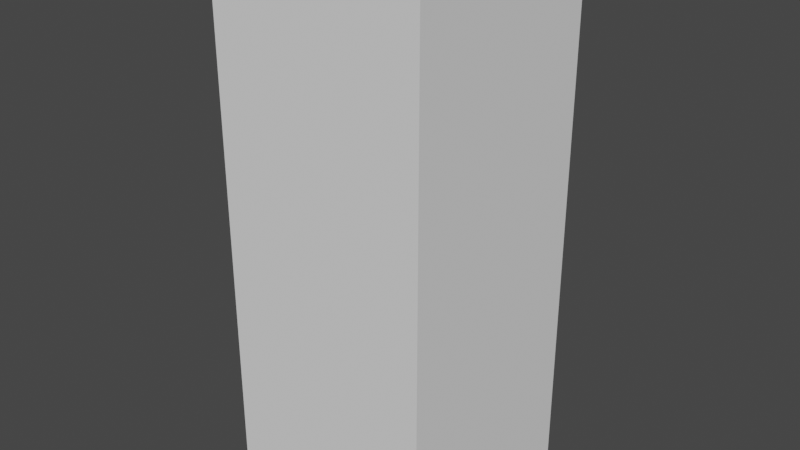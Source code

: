 # Source: Lab.blend  (saved by Blender 2.90.8; exported with 4.5.12 LTS)
import bpy
from mathutils import Matrix  # noqa: F401  (used for matrix-valued properties, if any)

bpy.ops.wm.read_factory_settings(use_empty=True)
scene = bpy.context.scene
scene.name = 'Scene'

# ---- collections
col_collection = bpy.data.collections.new('Collection'); scene.collection.children.link(col_collection)

# ---- world
world_world = bpy.data.worlds.new('World'); scene.world = world_world
world_world.use_nodes = True; world_world.node_tree.nodes.clear()
_N = world_world.node_tree.nodes; _L = world_world.node_tree.links
n0 = _N.new('ShaderNodeOutputWorld'); n0.name = 'World Output'; n0.location = (300, 300)
n1 = _N.new('ShaderNodeBackground'); n1.name = 'Background'; n1.location = (10, 300)
n1.inputs[0].default_value = (0.05088, 0.05088, 0.05088, 1.0)
_L.new(n1.outputs[0], n0.inputs[0])
n0.is_active_output = True
world_world.color = (0.05088, 0.05088, 0.05088)
world_world.use_sun_shadow = False
world_world.sun_shadow_jitter_overblur = 0.0

# ---- meshes
me_plane = bpy.data.meshes.new('Plane')
me_plane.from_pydata([(-1.0, -1.0, 0.0), (1.0, -1.0, 0.0), (-1.0, 1.0, 0.0), (1.0, 1.0, 0.0)], [], [(0, 1, 3, 2)])
_uv = me_plane.uv_layers.new(name='UVMap')
_uv.uv.foreach_set('vector', [0.0, 0.0, 1.0, 0.0, 1.0, 1.0, 0.0, 1.0])
me_plane.use_remesh_fix_poles = True
me_plane.use_remesh_preserve_attributes = False
me_plane.use_mirror_vertex_groups = False
me_plane.update()
me_cube_001 = bpy.data.meshes.new('Cube.001')
me_cube_001.from_pydata([(-1.0, -1.0, 0.8), (-1.0, -1.0, 1.0), (-1.0, 1.0, 0.8), (-1.0, 1.0, 1.0), (1.0, -1.0, 0.8), (1.0, -1.0, 1.0), (1.0, 1.0, 0.8), (1.0, 1.0, 1.0)], [], [(0, 1, 3, 2), (2, 3, 7, 6), (6, 7, 5, 4), (4, 5, 1, 0), (2, 6, 4, 0), (7, 3, 1, 5)])
_uv = me_cube_001.uv_layers.new(name='UVMap')
_uv.uv.foreach_set('vector', [0.375, 0.0, 0.625, 0.0, 0.625, 0.25, 0.375, 0.25, 0.375, 0.25, 0.625, 0.25, 0.625, 0.5, 0.375, 0.5, 0.375, 0.5, 0.625, 0.5, 0.625, 0.75, 0.375, 0.75, 0.375, 0.75, 0.625, 0.75, 0.625, 1.0, 0.375, 1.0, 0.125, 0.5, 0.375, 0.5, 0.375, 0.75, 0.125, 0.75, 0.625, 0.5, 0.875, 0.5, 0.875, 0.75, 0.625, 0.75])
me_cube_001.use_remesh_fix_poles = True
me_cube_001.use_remesh_preserve_attributes = False
me_cube_001.use_mirror_vertex_groups = False
me_cube_001.update()
me_cylinder = bpy.data.meshes.new('Cylinder')
me_cylinder.from_pydata([(0.0, 1.0, 0.1812), (0.0, 1.0, 0.4034), (0.7071, 0.7071, 0.1812), (0.7071, 0.7071, 0.4034), (1.0, -4.371e-08, 0.1812), (1.0, -4.371e-08, 0.4034), (0.7071, -0.7071, 0.1812), (0.7071, -0.7071, 0.4034), (-8.742e-08, -1.0, 0.1812), (-8.742e-08, -1.0, 0.4034), (-0.7071, -0.7071, 0.1812), (-0.7071, -0.7071, 0.4034), (-1.0, 1.192e-08, 0.1812), (-1.0, 1.192e-08, 0.4034), (-0.7071, 0.7071, 0.1812), (-0.7071, 0.7071, 0.4034), (1.873e-08, 1.0, 2.181), (0.7071, 0.7071, 2.181), (1.0, -4.371e-08, 2.181), (0.7071, -0.7071, 2.181), (-6.869e-08, -1.0, 2.181), (-0.7071, -0.7071, 2.181), (-1.0, 1.192e-08, 2.181), (-0.7071, 0.7071, 2.181)], [], [(0, 1, 3, 2), (2, 3, 5, 4), (4, 5, 7, 6), (6, 7, 9, 8), (8, 9, 11, 10), (10, 11, 13, 12), (1, 16, 23, 15), (12, 13, 15, 14), (14, 15, 1, 0), (0, 2, 4, 6, 8, 10, 12, 14), (17, 16, 23, 22, 21, 20, 19, 18), (3, 17, 16, 1), (7, 19, 18, 5), (13, 22, 21, 11), (9, 20, 19, 7), (15, 23, 22, 13), (5, 18, 17, 3), (11, 21, 20, 9)])
_uv = me_cylinder.uv_layers.new(name='UVMap')
_uv.uv.foreach_set('vector', [1.0, 0.5, 1.0, 1.0, 0.875, 1.0, 0.875, 0.5, 0.875, 0.5, 0.875, 1.0, 0.75, 1.0, 0.75, 0.5, 0.75, 0.5, 0.75, 1.0, 0.625, 1.0, 0.625, 0.5, 0.625, 0.5, 0.625, 1.0, 0.5, 1.0, 0.5, 0.5, 0.5, 0.5, 0.5, 1.0, 0.375, 1.0, 0.375, 0.5, 0.375, 0.5, 0.375, 1.0, 0.25, 1.0, 0.25, 0.5, 0.0, 1.0, 0.0, 1.0, 0.125, 1.0, 0.125, 1.0, 0.25, 0.5, 0.25, 1.0, 0.125, 1.0, 0.125, 0.5, 0.125, 0.5, 0.125, 1.0, 0.0, 1.0, 0.0, 0.5, 0.75, 0.49, 0.9197, 0.4197, 0.99, 0.25, 0.9197, 0.08029, 0.75, 0.01, 0.5803, 0.08029, 0.51, 0.25, 0.5803, 0.4197, 0.4197, 0.4197, 0.25, 0.49, 0.08029, 0.4197, 0.01, 0.25, 0.08029, 0.08029, 0.25, 0.01, 0.4197, 0.08029, 0.49, 0.25, 0.875, 1.0, 0.875, 1.0, 1.0, 1.0, 1.0, 1.0, 0.625, 1.0, 0.625, 1.0, 0.75, 1.0, 0.75, 1.0, 0.25, 1.0, 0.25, 1.0, 0.375, 1.0, 0.375, 1.0, 0.5, 1.0, 0.5, 1.0, 0.625, 1.0, 0.625, 1.0, 0.125, 1.0, 0.125, 1.0, 0.25, 1.0, 0.25, 1.0, 0.75, 1.0, 0.75, 1.0, 0.875, 1.0, 0.875, 1.0, 0.375, 1.0, 0.375, 1.0, 0.5, 1.0, 0.5, 1.0])
me_cylinder.use_remesh_fix_poles = True
me_cylinder.use_remesh_preserve_attributes = False
me_cylinder.use_mirror_vertex_groups = False
me_cylinder.update()
me_cylinder_001 = bpy.data.meshes.new('Cylinder.001')
me_cylinder_001.from_pydata([(0.0, 1.0, -1.2), (0.0, 1.0, 1.0), (0.7071, 0.7071, -1.2), (0.7071, 0.7071, 1.0), (1.0, -4.371e-08, -1.2), (1.0, -4.371e-08, 1.0), (0.7071, -0.7071, -1.2), (0.7071, -0.7071, 1.0), (-8.742e-08, -1.0, -1.2), (-8.742e-08, -1.0, 1.0), (-0.7071, -0.7071, -1.2), (-0.7071, -0.7071, 1.0), (-1.0, 1.192e-08, -1.2), (-1.0, 1.192e-08, 1.0), (-0.7071, 0.7071, -1.2), (-0.7071, 0.7071, 1.0), (-1.922e-09, 0.7421, -1.2), (0.5247, 0.5247, -1.2), (0.7421, -3.052e-08, -1.2), (0.5247, -0.5247, -1.2), (-6.68e-08, -0.7421, -1.2), (-0.5247, -0.5247, -1.2), (-0.7421, 1.077e-08, -1.2), (-0.5247, 0.5247, -1.2), (-1.922e-09, 0.7421, -1.804), (0.5247, 0.5247, -1.804), (0.7421, -3.052e-08, -1.804), (0.5247, -0.5247, -1.804), (-6.68e-08, -0.7421, -1.804), (-0.5247, -0.5247, -1.804), (-0.7421, 1.077e-08, -1.804), (-0.5247, 0.5247, -1.804)], [], [(0, 1, 3, 2), (2, 3, 5, 4), (4, 5, 7, 6), (6, 7, 9, 8), (8, 9, 11, 10), (10, 11, 13, 12), (3, 1, 15, 13, 11, 9, 7, 5), (12, 13, 15, 14), (14, 15, 1, 0), (6, 8, 20, 19), (22, 23, 31, 30), (12, 14, 23, 22), (2, 4, 18, 17), (8, 10, 21, 20), (14, 0, 16, 23), (0, 2, 17, 16), (4, 6, 19, 18), (10, 12, 22, 21), (24, 25, 26, 27, 28, 29, 30, 31), (20, 21, 29, 28), (18, 19, 27, 26), (16, 17, 25, 24), (23, 16, 24, 31), (21, 22, 30, 29), (19, 20, 28, 27), (17, 18, 26, 25)])
_uv = me_cylinder_001.uv_layers.new(name='UVMap')
_uv.uv.foreach_set('vector', [1.0, 0.5, 1.0, 1.0, 0.875, 1.0, 0.875, 0.5, 0.875, 0.5, 0.875, 1.0, 0.75, 1.0, 0.75, 0.5, 0.75, 0.5, 0.75, 1.0, 0.625, 1.0, 0.625, 0.5, 0.625, 0.5, 0.625, 1.0, 0.5, 1.0, 0.5, 0.5, 0.5, 0.5, 0.5, 1.0, 0.375, 1.0, 0.375, 0.5, 0.375, 0.5, 0.375, 1.0, 0.25, 1.0, 0.25, 0.5, 0.4197, 0.4197, 0.25, 0.49, 0.08029, 0.4197, 0.01, 0.25, 0.08029, 0.08029, 0.25, 0.01, 0.4197, 0.08029, 0.49, 0.25, 0.25, 0.5, 0.25, 1.0, 0.125, 1.0, 0.125, 0.5, 0.125, 0.5, 0.125, 1.0, 0.0, 1.0, 0.0, 0.5, 0.625, 0.5, 0.5, 0.5, 0.5, 0.5, 0.625, 0.5, 0.25, 0.5, 0.125, 0.5, 0.125, 0.5, 0.25, 0.5, 0.25, 0.5, 0.125, 0.5, 0.125, 0.5, 0.25, 0.5, 0.875, 0.5, 0.75, 0.5, 0.75, 0.5, 0.875, 0.5, 0.5, 0.5, 0.375, 0.5, 0.375, 0.5, 0.5, 0.5, 0.125, 0.5, 0.0, 0.5, 0.0, 0.5, 0.125, 0.5, 1.0, 0.5, 0.875, 0.5, 0.875, 0.5, 1.0, 0.5, 0.75, 0.5, 0.625, 0.5, 0.625, 0.5, 0.75, 0.5, 0.375, 0.5, 0.25, 0.5, 0.25, 0.5, 0.375, 0.5, 0.75, 0.49, 0.9197, 0.4197, 0.99, 0.25, 0.9197, 0.08029, 0.75, 0.01, 0.5803, 0.08029, 0.51, 0.25, 0.5803, 0.4197, 0.5, 0.5, 0.375, 0.5, 0.375, 0.5, 0.5, 0.5, 0.75, 0.5, 0.625, 0.5, 0.625, 0.5, 0.75, 0.5, 1.0, 0.5, 0.875, 0.5, 0.875, 0.5, 1.0, 0.5, 0.125, 0.5, 0.0, 0.5, 0.0, 0.5, 0.125, 0.5, 0.375, 0.5, 0.25, 0.5, 0.25, 0.5, 0.375, 0.5, 0.625, 0.5, 0.5, 0.5, 0.5, 0.5, 0.625, 0.5, 0.875, 0.5, 0.75, 0.5, 0.75, 0.5, 0.875, 0.5])
me_cylinder_001.use_remesh_fix_poles = True
me_cylinder_001.use_remesh_preserve_attributes = False
me_cylinder_001.use_mirror_vertex_groups = False
me_cylinder_001.update()
me_cube_002 = bpy.data.meshes.new('Cube.002')
me_cube_002.from_pydata([(-1.0, -1.0, -0.01229), (-1.0, -1.0, 5.0), (-1.0, 1.0, -0.01229), (-1.0, 1.0, 5.0), (1.0, -1.0, -0.01229), (1.0, -1.0, 5.0), (1.0, 1.0, -0.01229), (1.0, 1.0, 5.0)], [], [(0, 2, 3, 1), (2, 6, 7, 3), (6, 4, 5, 7), (4, 0, 1, 5), (2, 0, 4, 6), (7, 5, 1, 3)])
_uv = me_cube_002.uv_layers.new(name='UVMap')
_uv.uv.foreach_set('vector', [0.375, 0.0, 0.375, 0.25, 0.625, 0.25, 0.625, 0.0, 0.375, 0.25, 0.375, 0.5, 0.625, 0.5, 0.625, 0.25, 0.375, 0.5, 0.375, 0.75, 0.625, 0.75, 0.625, 0.5, 0.375, 0.75, 0.375, 1.0, 0.625, 1.0, 0.625, 0.75, 0.125, 0.5, 0.125, 0.75, 0.375, 0.75, 0.375, 0.5, 0.625, 0.5, 0.625, 0.75, 0.875, 0.75, 0.875, 0.5])
me_cube_002.use_remesh_fix_poles = True
me_cube_002.use_remesh_preserve_attributes = False
me_cube_002.use_mirror_vertex_groups = False
me_cube_002.update()

# ---- objects
ob_plane = bpy.data.objects.new('Plane', me_plane)
ob_cube = bpy.data.objects.new('Cube', me_cube_001)
ob_cylinder = bpy.data.objects.new('Cylinder', me_cylinder)
ob_cylinder_001 = bpy.data.objects.new('Cylinder.001', me_cylinder_001)
ob_cube_001 = bpy.data.objects.new('Cube.001', me_cube_002)

# ---- transforms, parenting, visibility, modifiers, constraints
ob_plane.location = (0.0, 0.0, 0.0)
ob_plane.scale = (2.0, 2.0, 2.0)
ob_plane.lineart.crease_threshold = 0.0
ob_cube.location = (0.0, 0.0, -0.8)
ob_cube.lineart.crease_threshold = 0.0
ob_cylinder.location = (0.0, 0.0, 0.0)
ob_cylinder.scale = (0.9, 0.9, 0.9)
ob_cylinder.lineart.crease_threshold = 0.0
ob_cylinder_001.location = (0.0, 0.0, 2.069)
ob_cylinder_001.scale = (1.0, 1.0, 0.1)
ob_cylinder_001.lineart.crease_threshold = 0.0
ob_cube_001.location = (0.0, 0.0, 0.0)
ob_cube_001.scale = (2.0, 2.0, 2.0)
ob_cube_001.lineart.crease_threshold = 0.0

# ---- collection membership
col_collection.objects.link(ob_plane)
col_collection.objects.link(ob_cube)
col_collection.objects.link(ob_cylinder)
col_collection.objects.link(ob_cylinder_001)
col_collection.objects.link(ob_cube_001)

# ---- scene / render settings (as saved in the file)
scene.frame_start = 1; scene.frame_end = 250; scene.frame_set(1)
scene.render.engine = 'BLENDER_EEVEE_NEXT'
scene.cycles.use_denoising = False
scene.cycles.samples = 128
scene.cycles.sampling_pattern = 'TABULATED_SOBOL'
scene.cycles.use_adaptive_sampling = False
scene.cycles.use_light_tree = False
scene.view_settings.view_transform = 'Filmic'
bpy.context.view_layer.update()

# ---- added for rendering (the .blend has no active camera and no usable light): camera, sun
cam_auto = bpy.data.cameras.new('AutoCamera')
cam_auto.lens = 50.0
cam_auto.sensor_width = 36.0
cam_auto.clip_end = 1000.0
ob_auto_camera = bpy.data.objects.new('AutoCamera', cam_auto)
scene.collection.objects.link(ob_auto_camera)
ob_auto_camera.location = (10.6498, -12.7798, 13.5076)
ob_auto_camera.rotation_euler = (1.09748, -7.21219e-08, 0.694738)
scene.camera = ob_auto_camera
light_auto_sun = bpy.data.lights.new('AutoSun', 'SUN')
light_auto_sun.energy = 3.0
light_auto_sun.angle = 0.0523599
ob_auto_sun = bpy.data.objects.new('AutoSun', light_auto_sun)
scene.collection.objects.link(ob_auto_sun)
ob_auto_sun.rotation_euler = (0.872665, 0.174533, 0.523599)
bpy.context.view_layer.update()
